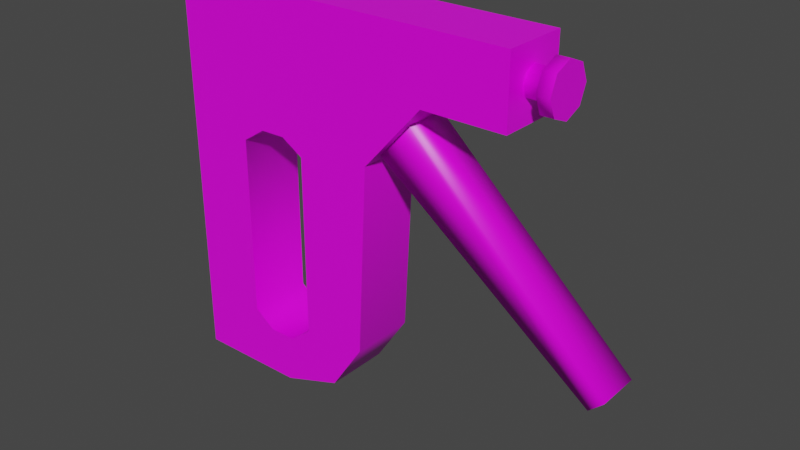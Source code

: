 # Source: skavotajs.blend  (saved by Blender 2.83.19; exported with 4.5.12 LTS)
import bpy
from mathutils import Matrix  # noqa: F401  (used for matrix-valued properties, if any)

bpy.ops.wm.read_factory_settings(use_empty=True)
scene = bpy.context.scene
scene.name = 'Scene'

# ---- collections
col_collection = bpy.data.collections.new('Collection'); scene.collection.children.link(col_collection)

# ---- images (referenced by path relative to the original .blend; pixels are not part of the script)
import os
ASSET_DIR = os.environ.get("B2B_ASSET_DIR", "")  # directory of the original .blend (textures are referenced by path, not embedded)
HERE = os.path.dirname(os.path.abspath(__file__))  # packed textures are extracted next to this script under _unpacked/

def load_image(name, relpath, width, height, colorspace="sRGB"):
    """Load a texture the original file referenced (path relative to the .blend, or extracted next to this script)."""
    p = next((c for c in (os.path.join(HERE, relpath), os.path.join(ASSET_DIR, relpath)) if relpath and os.path.exists(c)), "")
    if p:
        img = bpy.data.images.load(p, check_existing=True)
        img.name = name
    else:  # same state as the original file: an image datablock whose file is absent (Cycles renders it pink)
        img = bpy.data.images.new(name, width, height)
        img.source = "FILE"
        img.filepath = "//" + (relpath or name)
    img.colorspace_settings.name = colorspace
    return img
img_skavotaajs_png = load_image('skavotaajs.png', 'skavotaajs.png', 1024, 1024, 'sRGB')

# ---- materials (node trees are filled in below, after node groups)
mat_skavotaajs = bpy.data.materials.new('skavotaajs')
mat_skavotaajs.alpha_threshold = 0.0
mat_skavotaajs.use_transparent_shadow = False
mat_skavotaajs.line_color = (0.0, 0.0, 0.0, 1.0)

# ---- material node trees
mat_skavotaajs.use_nodes = True; mat_skavotaajs.node_tree.nodes.clear()
_N = mat_skavotaajs.node_tree.nodes; _L = mat_skavotaajs.node_tree.links
n0 = _N.new('ShaderNodeOutputMaterial'); n0.name = 'Material Output'; n0.location = (300, 300)
n1 = _N.new('ShaderNodeBsdfPrincipled'); n1.name = 'Principled BSDF'; n1.location = (10, 300)
n1.distribution = 'GGX'
n1.subsurface_method = 'BURLEY'
n1.inputs[2].default_value = 0.4
n1.inputs[3].default_value = 1.45
n1.inputs[27].default_value = (0.0, 0.0, 0.0, 1.0)
n1.inputs[28].default_value = 1.0
n2 = _N.new('ShaderNodeTexImage'); n2.name = 'Image Texture'; n2.location = (-280, 280)
n2.image = img_skavotaajs_png
n2.interpolation = 'Closest'
_L.new(n1.outputs[0], n0.inputs[0])
_L.new(n2.outputs[0], n1.inputs[0])
n0.is_active_output = True

# ---- world
world_world = bpy.data.worlds.new('World'); scene.world = world_world
world_world.use_nodes = True; world_world.node_tree.nodes.clear()
_N = world_world.node_tree.nodes; _L = world_world.node_tree.links
n0 = _N.new('ShaderNodeOutputWorld'); n0.name = 'World Output'; n0.location = (300, 300)
n1 = _N.new('ShaderNodeBackground'); n1.name = 'Background'; n1.location = (10, 300)
n1.inputs[0].default_value = (0.05088, 0.05088, 0.05088, 1.0)
_L.new(n1.outputs[0], n0.inputs[0])
n0.is_active_output = True
world_world.color = (0.05088, 0.05088, 0.05088)
world_world.use_sun_shadow = False
world_world.sun_shadow_jitter_overblur = 0.0

# ---- meshes
me_cube = bpy.data.meshes.new('Cube')
me_cube.from_pydata([(0.2262, -0.05098, 0.4106), (0.2262, -0.05098, 0.3057), (-0.3326, -0.05098, 0.4106), (-0.3326, -0.05098, 0.3057), (0.09654, -0.05098, 0.3057), (0.004231, -0.05098, 0.2024), (-0.01115, -0.05098, -0.09435), (-0.3326, -0.05098, -0.2064), (-0.159, -0.05098, -0.2064), (-0.06369, -0.05098, -0.1735), (-0.1489, -0.05098, 0.2041), (-0.2257, -0.05098, 0.1794), (-0.1139, -0.05098, 0.1828), (-0.2257, -0.05098, -0.1058), (-0.1927, -0.05098, -0.1302), (-0.1139, -0.05098, -0.1022), (-0.1496, -0.05098, -0.1302), (-0.1887, -0.05098, 0.2034), (0.2262, 0.05159, 0.4106), (0.2262, 0.05159, 0.3057), (-0.3326, 0.05159, 0.4106), (-0.3326, 0.05159, 0.3057), (0.09654, 0.05159, 0.3057), (0.004231, 0.05159, 0.2024), (-0.01115, 0.05159, -0.09435), (-0.3326, 0.05159, -0.2064), (-0.159, 0.05159, -0.2064), (-0.06369, 0.05159, -0.1735), (-0.1489, 0.05159, 0.2041), (-0.2257, 0.05159, 0.1794), (-0.1139, 0.05159, 0.1828), (-0.2257, 0.05159, -0.1058), (-0.1927, 0.05159, -0.1302), (-0.1139, 0.05159, -0.1022), (-0.1496, 0.05159, -0.1302), (-0.1887, 0.05159, 0.2034), (-0.01151, -0.0334, 0.2379), (0.04648, -0.0334, 0.2884), (0.3767, -0.0334, -0.01589), (0.3546, -0.0334, -0.03606), (-0.01151, 0.03464, 0.2379), (0.04648, 0.03464, 0.2884), (0.3767, 0.03464, -0.01589), (0.3546, 0.03464, -0.03606), (0.2743, 0.03872, 0.3586), (0.2743, 0.02738, 0.386), (0.2743, -1.693e-09, 0.3974), (0.2743, -0.02738, 0.386), (0.2743, -0.03872, 0.3586), (0.2743, -0.02738, 0.3313), (0.2743, 4.618e-10, 0.3199), (0.2743, 0.02738, 0.3313), (0.2546, 0.03872, 0.3586), (0.2546, 0.02738, 0.386), (0.2546, -1.693e-09, 0.3974), (0.2546, -0.02738, 0.386), (0.2546, -0.03872, 0.3586), (0.2546, -0.02738, 0.3313), (0.2546, 4.618e-10, 0.3199), (0.2546, 0.02738, 0.3313), (0.2546, 0.02259, 0.3586), (0.2546, 0.01598, 0.3746), (0.2546, -9.876e-10, 0.3812), (0.2546, -0.01598, 0.3746), (0.2546, -0.02259, 0.3586), (0.2546, -0.01598, 0.3427), (0.2546, 2.694e-10, 0.3361), (0.2546, 0.01598, 0.3427), (0.2145, 0.02259, 0.3586), (0.2145, 0.01598, 0.3746), (0.2145, -9.876e-10, 0.3812), (0.2145, -0.01598, 0.3746), (0.2145, -0.02259, 0.3586), (0.2145, -0.01598, 0.3427), (0.2145, 2.694e-10, 0.3361), (0.2145, 0.01598, 0.3427), (0.2743, 0.0, 0.3586)], [], [(1, 0, 2, 3), (5, 12, 15, 6), (6, 15, 16, 9), (9, 16, 14, 8), (8, 14, 13, 7), (7, 13, 11, 3), (4, 10, 12, 5), (10, 4, 3, 17), (17, 3, 11), (19, 21, 20, 18), (23, 24, 33, 30), (24, 27, 34, 33), (27, 26, 32, 34), (26, 25, 31, 32), (25, 21, 29, 31), (22, 23, 30, 28), (28, 35, 21, 22), (35, 29, 21), (1, 19, 18, 0), (16, 34, 32, 14), (9, 27, 24, 6), (0, 18, 20, 2), (17, 35, 28, 10), (11, 29, 35, 17), (1, 4, 22, 19), (10, 28, 30, 12), (5, 23, 22, 4), (13, 31, 29, 11), (6, 24, 23, 5), (14, 32, 31, 13), (3, 21, 25, 7), (12, 30, 33, 15), (7, 25, 26, 8), (2, 20, 21, 3), (15, 33, 34, 16), (8, 26, 27, 9), (37, 36, 39, 38), (41, 42, 43, 40), (39, 36, 40, 43), (37, 38, 42, 41), (38, 39, 43, 42), (47, 46, 54, 55), (45, 44, 52, 53), (44, 51, 59, 52), (50, 49, 57, 58), (48, 47, 55, 56), (46, 45, 53, 54), (51, 50, 58, 59), (49, 48, 56, 57), (58, 57, 65, 66), (56, 55, 63, 64), (54, 53, 61, 62), (59, 58, 66, 67), (57, 56, 64, 65), (55, 54, 62, 63), (53, 52, 60, 61), (52, 59, 67, 60), (60, 67, 75, 68), (66, 65, 73, 74), (64, 63, 71, 72), (62, 61, 69, 70), (67, 66, 74, 75), (65, 64, 72, 73), (63, 62, 70, 71), (61, 60, 68, 69), (45, 46, 76), (46, 47, 76), (47, 48, 76), (48, 49, 76), (49, 50, 76), (50, 51, 76), (51, 44, 76), (44, 45, 76)])
me_cube.polygons.foreach_set('use_smooth', [True] * 73)
_k = set([(0, 1), (0, 2), (0, 18), (1, 4), (1, 19), (2, 3), (2, 20), (3, 7), (4, 5), (4, 22), (5, 6), (5, 23), (6, 9), (7, 8), (7, 25), (8, 9), (10, 12), (10, 17), (11, 13), (11, 17), (12, 15), (13, 14), (14, 16), (15, 16), (18, 19), (18, 20), (19, 21), (19, 22), (20, 21), (21, 25), (22, 23), (23, 24), (24, 27), (25, 26), (26, 27), (28, 30), (28, 35), (29, 31), (29, 35), (30, 33), (31, 32), (32, 34), (33, 34), (44, 45), (44, 51), (45, 46), (46, 47), (47, 48), (48, 49), (49, 50), (50, 51)])
me_cube.attributes.new('sharp_edge', 'BOOLEAN', 'EDGE').data.foreach_set('value', [ (min(e.vertices), max(e.vertices)) in _k for e in me_cube.edges])
_uv = me_cube.uv_layers.new(name='UVMap')
_uv.uv.foreach_set('vector', [0.9999, 0.6256, 0.9999, 0.8424, 8.672e-05, 0.8424, 8.661e-05, 0.6256, 0.3575, 0.2738, 0.4226, 0.2624, 0.4226, 0.09667, 0.366, 0.1012, 0.366, 0.1012, 0.4226, 0.09667, 0.4422, 0.0804, 0.3949, 0.0552, 0.3949, 0.0552, 0.4422, 0.0804, 0.4659, 0.08042, 0.4473, 0.03605, 0.4473, 0.03605, 0.4659, 0.08042, 0.4841, 0.09458, 0.5429, 0.03605, 0.5429, 0.03605, 0.4841, 0.09458, 0.4841, 0.2604, 0.5429, 0.3339, 0.3067, 0.3339, 0.4418, 0.2748, 0.4226, 0.2624, 0.3575, 0.2738, 0.4418, 0.2748, 0.3067, 0.3339, 0.5429, 0.3339, 0.4637, 0.2744, 0.4637, 0.2744, 0.5429, 0.3339, 0.4841, 0.2604, 0.9999, 0.6253, 8.666e-05, 0.6253, 8.677e-05, 0.8421, 0.9999, 0.8421, 0.1213, 0.09612, 0.1298, 0.2687, 0.1864, 0.2732, 0.1864, 0.1075, 0.1298, 0.2687, 0.1587, 0.3147, 0.206, 0.2895, 0.1864, 0.2732, 0.1587, 0.3147, 0.2111, 0.3339, 0.2297, 0.2895, 0.206, 0.2895, 0.2111, 0.3339, 0.3067, 0.3339, 0.2479, 0.2753, 0.2297, 0.2895, 0.3067, 0.3339, 0.3067, 0.03605, 0.2479, 0.1095, 0.2479, 0.2753, 0.0705, 0.03605, 0.1213, 0.09612, 0.1864, 0.1075, 0.2056, 0.09511, 0.2056, 0.09511, 0.2275, 0.09551, 0.3067, 0.03605, 0.0705, 0.03605, 0.2275, 0.09551, 0.2479, 0.1095, 0.3067, 0.03605, 0.4933, 0.5646, 0.4369, 0.5646, 0.4369, 0.6255, 0.4933, 0.6255, 0.4933, 0.5203, 0.4369, 0.5203, 0.4369, 0.5454, 0.4933, 0.5454, 0.2412, 0.6169, 0.2976, 0.6169, 0.2976, 0.5694, 0.2412, 0.5694, 0.9991, 0.9995, 0.9991, 0.8415, -0.0007904, 0.8415, -0.0007904, 0.9995, 0.5994, 0.5817, 0.5429, 0.5817, 0.5429, 0.6048, 0.5994, 0.6048, 0.5994, 0.5605, 0.5429, 0.5605, 0.5429, 0.5817, 0.5994, 0.5817, 0.6784, 0.9876, 0.9118, 0.9876, 0.9118, 0.8464, 0.6784, 0.8464, 0.5994, 0.6048, 0.5429, 0.6048, 0.5429, 0.6254, 0.5994, 0.6254, 0.2412, 0.3966, 0.2976, 0.3966, 0.2976, 0.3339, 0.2412, 0.3339, 0.5429, 0.5605, 0.5994, 0.5605, 0.5994, 0.3949, 0.5429, 0.3949, 0.2412, 0.5694, 0.2976, 0.5694, 0.2976, 0.3966, 0.2412, 0.3966, 0.4933, 0.5454, 0.4369, 0.5454, 0.4369, 0.5646, 0.4933, 0.5646, 0.5429, 0.3339, 0.5994, 0.3339, 0.5994, 0.03605, 0.5429, 0.03605, 0.4369, 0.4996, 0.4933, 0.4996, 0.4933, 0.3339, 0.4369, 0.3339, 0.5994, 0.5508, 0.6558, 0.5508, 0.6558, 0.4499, 0.5994, 0.4499, 0.6832, 0.6176, 0.9689, 0.6176, 0.9689, 0.3253, 0.6832, 0.3253, 0.4933, 0.4996, 0.4369, 0.4996, 0.4369, 0.5203, 0.4933, 0.5203, 0.5994, 0.4499, 0.6558, 0.4499, 0.6558, 0.3949, 0.5994, 0.3949, 0.7319, 0.03905, 0.7623, 0.03215, 0.7623, 0.2273, 0.7504, 0.2297, 0.7623, 0.2228, 0.7808, 0.03215, 0.7927, 0.03455, 0.7927, 0.2297, 0.9809, 0.08639, 0.9809, 0.2427, 0.9534, 0.2427, 0.9534, 0.08639, 0.8616, 0.05646, 0.8616, 0.2001, 0.8341, 0.2001, 0.8341, 0.05646, 0.9809, 0.07696, 0.9809, 0.08639, 0.9534, 0.08639, 0.9534, 0.07696, 0.8281, 0.2078, 0.8281, 0.1845, 0.8518, 0.1845, 0.8518, 0.2078, 0.8045, 0.2078, 0.8045, 0.1845, 0.8281, 0.1845, 0.8281, 0.2078, 0.8045, 0.1845, 0.8045, 0.2175, 0.7809, 0.2175, 0.7809, 0.1845, 0.855, 0.1962, 0.855, 0.1633, 0.8786, 0.1633, 0.8786, 0.1962, 0.8281, 0.2408, 0.8281, 0.2078, 0.8518, 0.2078, 0.8518, 0.2408, 0.8045, 0.2408, 0.8045, 0.2078, 0.8281, 0.2078, 0.8281, 0.2408, 0.855, 0.2195, 0.855, 0.1962, 0.8786, 0.1962, 0.8786, 0.2195, 0.855, 0.1633, 0.855, 0.1399, 0.8786, 0.1399, 0.8786, 0.1633, 0.8298, 0.06034, 0.855, 0.08366, 0.8371, 0.09052, 0.8224, 0.07692, 0.855, 0.1166, 0.8298, 0.1399, 0.8224, 0.1234, 0.8371, 0.1098, 0.7942, 0.1399, 0.769, 0.1166, 0.7869, 0.1098, 0.8016, 0.1234, 0.7942, 0.06034, 0.8298, 0.06034, 0.8224, 0.07692, 0.8016, 0.07692, 0.855, 0.08366, 0.855, 0.1166, 0.8371, 0.1098, 0.8371, 0.09052, 0.8298, 0.1399, 0.7942, 0.1399, 0.8016, 0.1234, 0.8224, 0.1234, 0.769, 0.1166, 0.769, 0.08366, 0.7869, 0.09052, 0.7869, 0.1098, 0.769, 0.08366, 0.7942, 0.06034, 0.8016, 0.07692, 0.7869, 0.09052, 0.9141, 0.1845, 0.8933, 0.1845, 0.8933, 0.1399, 0.9141, 0.1399, 0.769, 0.1399, 0.7898, 0.1399, 0.7898, 0.1845, 0.769, 0.1845, 0.9141, 0.1399, 0.9348, 0.1399, 0.9348, 0.1845, 0.9141, 0.1845, 0.8399, 0.1845, 0.8192, 0.1845, 0.8192, 0.1399, 0.8399, 0.1399, 0.8933, 0.1845, 0.8786, 0.1845, 0.8786, 0.1399, 0.8933, 0.1399, 0.7898, 0.1399, 0.8045, 0.1399, 0.8045, 0.1845, 0.7898, 0.1845, 0.9348, 0.1399, 0.9495, 0.1399, 0.9495, 0.1845, 0.9348, 0.1845, 0.8192, 0.1845, 0.8045, 0.1845, 0.8045, 0.1399, 0.8192, 0.1399, 0.855, 0.08366, 0.8801, 0.06034, 0.8979, 0.1001, 0.8801, 0.06034, 0.9157, 0.06034, 0.8979, 0.1001, 0.9157, 0.06034, 0.9409, 0.08366, 0.8979, 0.1001, 0.9409, 0.08366, 0.9409, 0.1166, 0.8979, 0.1001, 0.9409, 0.1166, 0.9157, 0.1399, 0.8979, 0.1001, 0.9157, 0.1399, 0.8801, 0.1399, 0.8979, 0.1001, 0.8801, 0.1399, 0.855, 0.1166, 0.8979, 0.1001, 0.855, 0.1166, 0.855, 0.08366, 0.8979, 0.1001])
me_cube.materials.append(mat_skavotaajs)
me_cube.use_remesh_preserve_volume = False
me_cube.use_remesh_preserve_attributes = False
me_cube.use_mirror_vertex_groups = False
me_cube.update()

# ---- objects
ob_cube = bpy.data.objects.new('Cube', me_cube)

# ---- transforms, parenting, visibility, modifiers, constraints
ob_cube.location = (0.0, 0.0, 0.0)
ob_cube.lock_rotations_4d = False
ob_cube.empty_display_type = 'ARROWS'
ob_cube.lineart.crease_threshold = 0.0
_m = ob_cube.modifiers.new('EdgeSplit', 'EDGE_SPLIT')
_m.use_edge_angle = False

# ---- collection membership
col_collection.objects.link(ob_cube)

# ---- scene / render settings (as saved in the file)
scene.frame_start = 1; scene.frame_end = 250; scene.frame_set(1)
scene.render.engine = 'BLENDER_EEVEE_NEXT'
scene.cycles.use_denoising = False
scene.cycles.samples = 128
scene.cycles.sampling_pattern = 'TABULATED_SOBOL'
scene.cycles.use_adaptive_sampling = False
scene.cycles.use_light_tree = False
scene.view_settings.view_transform = 'Filmic'
bpy.context.view_layer.update()

# ---- added for rendering (the .blend has no active camera and no usable light): camera, sun
cam_auto = bpy.data.cameras.new('AutoCamera')
cam_auto.lens = 50.0
cam_auto.sensor_width = 36.0
cam_auto.clip_end = 1000.0
ob_auto_camera = bpy.data.objects.new('AutoCamera', cam_auto)
scene.collection.objects.link(ob_auto_camera)
ob_auto_camera.location = (0.897012, -1.04968, 0.802081)
ob_auto_camera.rotation_euler = (1.09748, -7.21219e-08, 0.694738)
scene.camera = ob_auto_camera
light_auto_sun = bpy.data.lights.new('AutoSun', 'SUN')
light_auto_sun.energy = 3.0
light_auto_sun.angle = 0.0523599
ob_auto_sun = bpy.data.objects.new('AutoSun', light_auto_sun)
scene.collection.objects.link(ob_auto_sun)
ob_auto_sun.rotation_euler = (0.872665, 0.174533, 0.523599)
bpy.context.view_layer.update()
